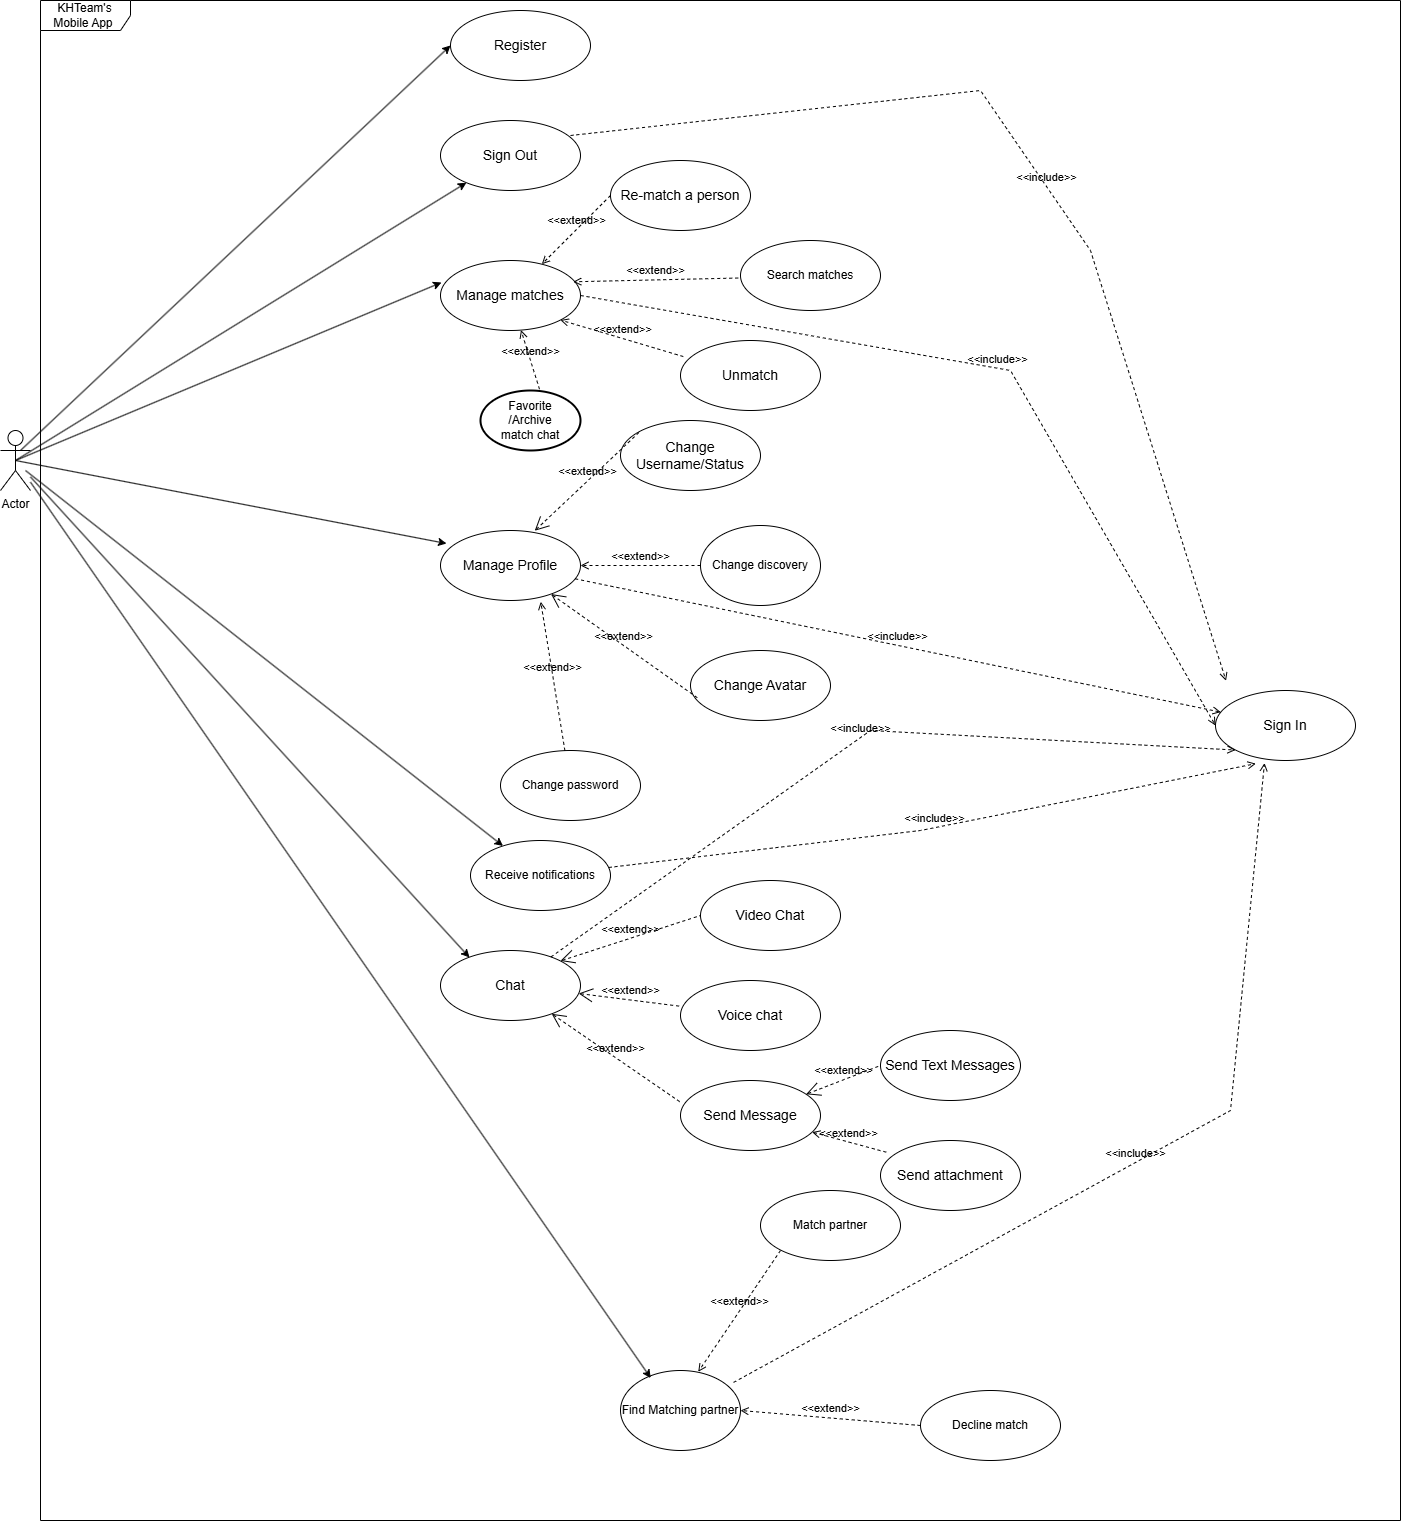

The diagram above was exported from draw.io. Its source (the exported page's mxGraphModel, read from the mxfile embedded in the PNG):
<mxGraphModel dx="2522" dy="2306" grid="1" gridSize="10" guides="1" tooltips="1" connect="1" arrows="1" fold="1" page="1" pageScale="1" pageWidth="850" pageHeight="1100" math="0" shadow="0">
  <root>
    <mxCell id="0" />
    <mxCell id="1" parent="0" />
    <mxCell id="XqAff1sDPye2vkPbovHx-1" value="KHTeam's Mobile App&amp;nbsp;" style="shape=umlFrame;whiteSpace=wrap;html=1;pointerEvents=0;width=90;height=30;" parent="1" vertex="1">
      <mxGeometry x="100" y="-280" width="1360" height="1520" as="geometry" />
    </mxCell>
    <mxCell id="XqAff1sDPye2vkPbovHx-2" value="Actor" style="shape=umlActor;verticalLabelPosition=bottom;verticalAlign=top;html=1;" parent="1" vertex="1">
      <mxGeometry x="60" y="150" width="30" height="60" as="geometry" />
    </mxCell>
    <mxCell id="XqAff1sDPye2vkPbovHx-3" value="&lt;font style=&quot;font-size: 14px;&quot;&gt;Register&lt;/font&gt;" style="ellipse;whiteSpace=wrap;html=1;" parent="1" vertex="1">
      <mxGeometry x="510" y="-270" width="140" height="70" as="geometry" />
    </mxCell>
    <mxCell id="XqAff1sDPye2vkPbovHx-4" value="&lt;font style=&quot;font-size: 14px;&quot;&gt;Sign In&lt;/font&gt;" style="ellipse;whiteSpace=wrap;html=1;" parent="1" vertex="1">
      <mxGeometry x="1275" y="410" width="140" height="70" as="geometry" />
    </mxCell>
    <mxCell id="XqAff1sDPye2vkPbovHx-8" value="&lt;font style=&quot;font-size: 14px;&quot;&gt;Chat&lt;/font&gt;" style="ellipse;whiteSpace=wrap;html=1;" parent="1" vertex="1">
      <mxGeometry x="500" y="670" width="140" height="70" as="geometry" />
    </mxCell>
    <mxCell id="XqAff1sDPye2vkPbovHx-11" value="&lt;font style=&quot;font-size: 14px;&quot;&gt;Manage matches&lt;/font&gt;" style="ellipse;whiteSpace=wrap;html=1;" parent="1" vertex="1">
      <mxGeometry x="500" y="-20" width="140" height="70" as="geometry" />
    </mxCell>
    <mxCell id="XqAff1sDPye2vkPbovHx-12" value="&lt;font style=&quot;font-size: 14px;&quot;&gt;Manage Profile&lt;/font&gt;" style="ellipse;whiteSpace=wrap;html=1;" parent="1" vertex="1">
      <mxGeometry x="500" y="250" width="140" height="70" as="geometry" />
    </mxCell>
    <mxCell id="XqAff1sDPye2vkPbovHx-13" value="&lt;font style=&quot;font-size: 14px;&quot;&gt;Sign Out&lt;/font&gt;" style="ellipse;whiteSpace=wrap;html=1;" parent="1" vertex="1">
      <mxGeometry x="500" y="-160" width="140" height="70" as="geometry" />
    </mxCell>
    <mxCell id="XqAff1sDPye2vkPbovHx-15" value="&lt;span style=&quot;font-size: 14px;&quot;&gt;Re-match a person&lt;/span&gt;" style="ellipse;whiteSpace=wrap;html=1;" parent="1" vertex="1">
      <mxGeometry x="670" y="-120" width="140" height="70" as="geometry" />
    </mxCell>
    <mxCell id="XqAff1sDPye2vkPbovHx-16" value="&lt;font style=&quot;font-size: 14px;&quot;&gt;Unmatch&lt;/font&gt;" style="ellipse;whiteSpace=wrap;html=1;" parent="1" vertex="1">
      <mxGeometry x="740" y="60" width="140" height="70" as="geometry" />
    </mxCell>
    <mxCell id="XqAff1sDPye2vkPbovHx-18" value="&lt;font style=&quot;font-size: 14px;&quot;&gt;Video Chat&lt;/font&gt;" style="ellipse;whiteSpace=wrap;html=1;" parent="1" vertex="1">
      <mxGeometry x="760" y="600" width="140" height="70" as="geometry" />
    </mxCell>
    <mxCell id="XqAff1sDPye2vkPbovHx-19" value="&lt;font style=&quot;font-size: 14px;&quot;&gt;Voice chat&lt;/font&gt;" style="ellipse;whiteSpace=wrap;html=1;" parent="1" vertex="1">
      <mxGeometry x="740" y="700" width="140" height="70" as="geometry" />
    </mxCell>
    <mxCell id="XqAff1sDPye2vkPbovHx-20" value="&lt;div&gt;&lt;font style=&quot;font-size: 14px;&quot;&gt;Change Avatar&lt;/font&gt;&lt;/div&gt;" style="ellipse;whiteSpace=wrap;html=1;" parent="1" vertex="1">
      <mxGeometry x="750" y="370" width="140" height="70" as="geometry" />
    </mxCell>
    <mxCell id="XqAff1sDPye2vkPbovHx-22" value="&lt;font style=&quot;font-size: 14px;&quot;&gt;Change Username/Status&lt;/font&gt;" style="ellipse;whiteSpace=wrap;html=1;" parent="1" vertex="1">
      <mxGeometry x="680" y="140" width="140" height="70" as="geometry" />
    </mxCell>
    <mxCell id="XqAff1sDPye2vkPbovHx-24" value="&lt;font style=&quot;font-size: 14px;&quot;&gt;Send Text Messages&lt;/font&gt;" style="ellipse;whiteSpace=wrap;html=1;" parent="1" vertex="1">
      <mxGeometry x="940" y="750" width="140" height="70" as="geometry" />
    </mxCell>
    <mxCell id="XqAff1sDPye2vkPbovHx-28" value="&lt;font style=&quot;font-size: 14px;&quot;&gt;Send Message&lt;/font&gt;" style="ellipse;whiteSpace=wrap;html=1;" parent="1" vertex="1">
      <mxGeometry x="740" y="800" width="140" height="70" as="geometry" />
    </mxCell>
    <mxCell id="IPHpP_kOj16yoLFDB9tU-7" value="" style="endArrow=classic;html=1;rounded=0;exitX=0.667;exitY=0.333;exitDx=0;exitDy=0;exitPerimeter=0;entryX=0;entryY=0.5;entryDx=0;entryDy=0;" parent="1" source="XqAff1sDPye2vkPbovHx-2" target="XqAff1sDPye2vkPbovHx-3" edge="1">
      <mxGeometry width="50" height="50" relative="1" as="geometry">
        <mxPoint x="820" y="90" as="sourcePoint" />
        <mxPoint x="870" y="40" as="targetPoint" />
      </mxGeometry>
    </mxCell>
    <mxCell id="IPHpP_kOj16yoLFDB9tU-10" value="" style="endArrow=classic;html=1;rounded=0;exitX=0.5;exitY=0.5;exitDx=0;exitDy=0;exitPerimeter=0;" parent="1" source="XqAff1sDPye2vkPbovHx-2" target="XqAff1sDPye2vkPbovHx-13" edge="1">
      <mxGeometry width="50" height="50" relative="1" as="geometry">
        <mxPoint x="820" y="90" as="sourcePoint" />
        <mxPoint x="870" y="40" as="targetPoint" />
      </mxGeometry>
    </mxCell>
    <mxCell id="IPHpP_kOj16yoLFDB9tU-11" value="" style="endArrow=classic;html=1;rounded=0;exitX=0.5;exitY=0.5;exitDx=0;exitDy=0;exitPerimeter=0;entryX=0.007;entryY=0.314;entryDx=0;entryDy=0;entryPerimeter=0;" parent="1" source="XqAff1sDPye2vkPbovHx-2" target="XqAff1sDPye2vkPbovHx-11" edge="1">
      <mxGeometry width="50" height="50" relative="1" as="geometry">
        <mxPoint x="820" y="90" as="sourcePoint" />
        <mxPoint x="870" y="40" as="targetPoint" />
      </mxGeometry>
    </mxCell>
    <mxCell id="IPHpP_kOj16yoLFDB9tU-12" value="" style="endArrow=classic;html=1;rounded=0;exitX=0.5;exitY=0.5;exitDx=0;exitDy=0;exitPerimeter=0;entryX=0.043;entryY=0.186;entryDx=0;entryDy=0;entryPerimeter=0;" parent="1" source="XqAff1sDPye2vkPbovHx-2" target="XqAff1sDPye2vkPbovHx-12" edge="1">
      <mxGeometry width="50" height="50" relative="1" as="geometry">
        <mxPoint x="820" y="90" as="sourcePoint" />
        <mxPoint x="870" y="40" as="targetPoint" />
      </mxGeometry>
    </mxCell>
    <mxCell id="IPHpP_kOj16yoLFDB9tU-13" value="" style="endArrow=classic;html=1;rounded=0;entryX=0.207;entryY=0.1;entryDx=0;entryDy=0;entryPerimeter=0;" parent="1" source="XqAff1sDPye2vkPbovHx-2" target="XqAff1sDPye2vkPbovHx-8" edge="1">
      <mxGeometry width="50" height="50" relative="1" as="geometry">
        <mxPoint x="820" y="360" as="sourcePoint" />
        <mxPoint x="870" y="310" as="targetPoint" />
      </mxGeometry>
    </mxCell>
    <mxCell id="IPHpP_kOj16yoLFDB9tU-17" value="&amp;lt;&amp;lt;extend&amp;gt;&amp;gt;" style="html=1;verticalAlign=bottom;labelBackgroundColor=none;endArrow=open;endFill=0;dashed=1;rounded=0;exitX=0;exitY=0.5;exitDx=0;exitDy=0;" parent="1" source="XqAff1sDPye2vkPbovHx-15" target="XqAff1sDPye2vkPbovHx-11" edge="1">
      <mxGeometry width="160" relative="1" as="geometry">
        <mxPoint x="1110" y="-90" as="sourcePoint" />
        <mxPoint x="1270" y="-90" as="targetPoint" />
      </mxGeometry>
    </mxCell>
    <mxCell id="IPHpP_kOj16yoLFDB9tU-18" value="&amp;lt;&amp;lt;extend&amp;gt;&amp;gt;" style="html=1;verticalAlign=bottom;labelBackgroundColor=none;endArrow=open;endFill=0;dashed=1;rounded=0;exitX=0.02;exitY=0.229;exitDx=0;exitDy=0;exitPerimeter=0;entryX=1;entryY=1;entryDx=0;entryDy=0;" parent="1" source="XqAff1sDPye2vkPbovHx-16" target="XqAff1sDPye2vkPbovHx-11" edge="1">
      <mxGeometry width="160" relative="1" as="geometry">
        <mxPoint x="1110" y="-90" as="sourcePoint" />
        <mxPoint x="1270" y="-90" as="targetPoint" />
      </mxGeometry>
    </mxCell>
    <mxCell id="IPHpP_kOj16yoLFDB9tU-19" value="&amp;lt;&amp;lt;extend&amp;gt;&amp;gt;" style="edgeStyle=none;html=1;startArrow=open;endArrow=none;startSize=12;verticalAlign=bottom;dashed=1;labelBackgroundColor=none;rounded=0;exitX=0.673;exitY=0.004;exitDx=0;exitDy=0;exitPerimeter=0;entryX=0;entryY=0;entryDx=0;entryDy=0;" parent="1" source="XqAff1sDPye2vkPbovHx-12" target="XqAff1sDPye2vkPbovHx-22" edge="1">
      <mxGeometry width="160" relative="1" as="geometry">
        <mxPoint x="1110" y="300" as="sourcePoint" />
        <mxPoint x="1270" y="300" as="targetPoint" />
      </mxGeometry>
    </mxCell>
    <mxCell id="IPHpP_kOj16yoLFDB9tU-20" value="&amp;lt;&amp;lt;extend&amp;gt;&amp;gt;" style="edgeStyle=none;html=1;startArrow=open;endArrow=none;startSize=12;verticalAlign=bottom;dashed=1;labelBackgroundColor=none;rounded=0;entryX=0.051;entryY=0.678;entryDx=0;entryDy=0;entryPerimeter=0;" parent="1" source="XqAff1sDPye2vkPbovHx-12" target="XqAff1sDPye2vkPbovHx-20" edge="1">
      <mxGeometry width="160" relative="1" as="geometry">
        <mxPoint x="1110" y="300" as="sourcePoint" />
        <mxPoint x="1270" y="300" as="targetPoint" />
      </mxGeometry>
    </mxCell>
    <mxCell id="IPHpP_kOj16yoLFDB9tU-22" value="&amp;lt;&amp;lt;extend&amp;gt;&amp;gt;" style="edgeStyle=none;html=1;startArrow=open;endArrow=none;startSize=12;verticalAlign=bottom;dashed=1;labelBackgroundColor=none;rounded=0;entryX=0;entryY=0.5;entryDx=0;entryDy=0;exitX=1;exitY=0;exitDx=0;exitDy=0;" parent="1" source="XqAff1sDPye2vkPbovHx-8" target="XqAff1sDPye2vkPbovHx-18" edge="1">
      <mxGeometry width="160" relative="1" as="geometry">
        <mxPoint x="1110" y="690" as="sourcePoint" />
        <mxPoint x="1270" y="690" as="targetPoint" />
      </mxGeometry>
    </mxCell>
    <mxCell id="IPHpP_kOj16yoLFDB9tU-23" value="&amp;lt;&amp;lt;extend&amp;gt;&amp;gt;" style="edgeStyle=none;html=1;startArrow=open;endArrow=none;startSize=12;verticalAlign=bottom;dashed=1;labelBackgroundColor=none;rounded=0;entryX=0.01;entryY=0.371;entryDx=0;entryDy=0;entryPerimeter=0;" parent="1" source="XqAff1sDPye2vkPbovHx-8" target="XqAff1sDPye2vkPbovHx-19" edge="1">
      <mxGeometry width="160" relative="1" as="geometry">
        <mxPoint x="1110" y="690" as="sourcePoint" />
        <mxPoint x="1270" y="690" as="targetPoint" />
      </mxGeometry>
    </mxCell>
    <mxCell id="IPHpP_kOj16yoLFDB9tU-25" value="&lt;font style=&quot;font-size: 14px;&quot;&gt;Send attachment&lt;/font&gt;" style="ellipse;whiteSpace=wrap;html=1;" parent="1" vertex="1">
      <mxGeometry x="940" y="860" width="140" height="70" as="geometry" />
    </mxCell>
    <mxCell id="IPHpP_kOj16yoLFDB9tU-26" value="&amp;lt;&amp;lt;extend&amp;gt;&amp;gt;" style="edgeStyle=none;html=1;startArrow=open;endArrow=none;startSize=12;verticalAlign=bottom;dashed=1;labelBackgroundColor=none;rounded=0;entryX=0;entryY=0.31;entryDx=0;entryDy=0;entryPerimeter=0;" parent="1" source="XqAff1sDPye2vkPbovHx-8" target="XqAff1sDPye2vkPbovHx-28" edge="1">
      <mxGeometry width="160" relative="1" as="geometry">
        <mxPoint x="1110" y="690" as="sourcePoint" />
        <mxPoint x="1270" y="690" as="targetPoint" />
      </mxGeometry>
    </mxCell>
    <mxCell id="IPHpP_kOj16yoLFDB9tU-28" value="&amp;lt;&amp;lt;extend&amp;gt;&amp;gt;" style="edgeStyle=none;html=1;startArrow=open;endArrow=none;startSize=12;verticalAlign=bottom;dashed=1;labelBackgroundColor=none;rounded=0;entryX=0;entryY=0.5;entryDx=0;entryDy=0;" parent="1" source="XqAff1sDPye2vkPbovHx-28" target="XqAff1sDPye2vkPbovHx-24" edge="1">
      <mxGeometry width="160" relative="1" as="geometry">
        <mxPoint x="1110" y="690" as="sourcePoint" />
        <mxPoint x="1270" y="690" as="targetPoint" />
      </mxGeometry>
    </mxCell>
    <mxCell id="IPHpP_kOj16yoLFDB9tU-29" value="&amp;lt;&amp;lt;extend&amp;gt;&amp;gt;" style="html=1;verticalAlign=bottom;labelBackgroundColor=none;endArrow=open;endFill=0;dashed=1;rounded=0;exitX=0.041;exitY=0.167;exitDx=0;exitDy=0;exitPerimeter=0;" parent="1" source="IPHpP_kOj16yoLFDB9tU-25" target="XqAff1sDPye2vkPbovHx-28" edge="1">
      <mxGeometry width="160" relative="1" as="geometry">
        <mxPoint x="1110" y="690" as="sourcePoint" />
        <mxPoint x="1270" y="690" as="targetPoint" />
      </mxGeometry>
    </mxCell>
    <mxCell id="IPHpP_kOj16yoLFDB9tU-30" value="&amp;lt;&amp;lt;include&amp;gt;&amp;gt;" style="html=1;verticalAlign=bottom;labelBackgroundColor=none;endArrow=open;endFill=0;dashed=1;rounded=0;exitX=1;exitY=0.5;exitDx=0;exitDy=0;entryX=0;entryY=0;entryDx=0;entryDy=0;" parent="1" edge="1">
      <mxGeometry width="160" relative="1" as="geometry">
        <mxPoint x="630" y="-145" as="sourcePoint" />
        <mxPoint x="1285.5025253169415" y="400.25126265847075" as="targetPoint" />
        <Array as="points">
          <mxPoint x="1040" y="-190" />
          <mxPoint x="1150" y="-30" />
        </Array>
      </mxGeometry>
    </mxCell>
    <mxCell id="IPHpP_kOj16yoLFDB9tU-31" value="&amp;lt;&amp;lt;include&amp;gt;&amp;gt;" style="html=1;verticalAlign=bottom;labelBackgroundColor=none;endArrow=open;endFill=0;dashed=1;rounded=0;exitX=1;exitY=0.5;exitDx=0;exitDy=0;entryX=0;entryY=0.5;entryDx=0;entryDy=0;" parent="1" source="XqAff1sDPye2vkPbovHx-11" target="XqAff1sDPye2vkPbovHx-4" edge="1">
      <mxGeometry width="160" relative="1" as="geometry">
        <mxPoint x="1000" y="-10" as="sourcePoint" />
        <mxPoint x="1160" y="-10" as="targetPoint" />
        <Array as="points">
          <mxPoint x="1070" y="90" />
        </Array>
      </mxGeometry>
    </mxCell>
    <mxCell id="IPHpP_kOj16yoLFDB9tU-32" value="&amp;lt;&amp;lt;include&amp;gt;&amp;gt;" style="html=1;verticalAlign=bottom;labelBackgroundColor=none;endArrow=open;endFill=0;dashed=1;rounded=0;" parent="1" source="XqAff1sDPye2vkPbovHx-12" target="XqAff1sDPye2vkPbovHx-4" edge="1">
      <mxGeometry width="160" relative="1" as="geometry">
        <mxPoint x="1000" y="380" as="sourcePoint" />
        <mxPoint x="1160" y="380" as="targetPoint" />
      </mxGeometry>
    </mxCell>
    <mxCell id="IPHpP_kOj16yoLFDB9tU-34" value="&amp;lt;&amp;lt;include&amp;gt;&amp;gt;" style="html=1;verticalAlign=bottom;labelBackgroundColor=none;endArrow=open;endFill=0;dashed=1;rounded=0;entryX=0;entryY=1;entryDx=0;entryDy=0;" parent="1" source="XqAff1sDPye2vkPbovHx-8" target="XqAff1sDPye2vkPbovHx-4" edge="1">
      <mxGeometry width="160" relative="1" as="geometry">
        <mxPoint x="1000" y="380" as="sourcePoint" />
        <mxPoint x="1160" y="380" as="targetPoint" />
        <Array as="points">
          <mxPoint x="930" y="450" />
        </Array>
      </mxGeometry>
    </mxCell>
    <mxCell id="Ns125-A-mOeyUepDzMbY-1" value="Change password" style="ellipse;whiteSpace=wrap;html=1;" parent="1" vertex="1">
      <mxGeometry x="560" y="470" width="140" height="70" as="geometry" />
    </mxCell>
    <mxCell id="Ns125-A-mOeyUepDzMbY-2" value="Change discovery" style="ellipse;whiteSpace=wrap;html=1;" parent="1" vertex="1">
      <mxGeometry x="760" y="245" width="120" height="80" as="geometry" />
    </mxCell>
    <mxCell id="Ns125-A-mOeyUepDzMbY-4" value="&amp;lt;&amp;lt;extend&amp;gt;&amp;gt;" style="html=1;verticalAlign=bottom;labelBackgroundColor=none;endArrow=open;endFill=0;dashed=1;rounded=0;entryX=0.716;entryY=1.018;entryDx=0;entryDy=0;entryPerimeter=0;" parent="1" source="Ns125-A-mOeyUepDzMbY-1" target="XqAff1sDPye2vkPbovHx-12" edge="1">
      <mxGeometry width="160" relative="1" as="geometry">
        <mxPoint x="770" y="420" as="sourcePoint" />
        <mxPoint x="930" y="420" as="targetPoint" />
      </mxGeometry>
    </mxCell>
    <mxCell id="Ns125-A-mOeyUepDzMbY-5" value="&amp;lt;&amp;lt;extend&amp;gt;&amp;gt;" style="html=1;verticalAlign=bottom;labelBackgroundColor=none;endArrow=open;endFill=0;dashed=1;rounded=0;exitX=0;exitY=0.5;exitDx=0;exitDy=0;" parent="1" source="Ns125-A-mOeyUepDzMbY-2" target="XqAff1sDPye2vkPbovHx-12" edge="1">
      <mxGeometry width="160" relative="1" as="geometry">
        <mxPoint x="770" y="420" as="sourcePoint" />
        <mxPoint x="930" y="420" as="targetPoint" />
      </mxGeometry>
    </mxCell>
    <mxCell id="Ns125-A-mOeyUepDzMbY-6" value="Find Matching partner" style="ellipse;whiteSpace=wrap;html=1;" parent="1" vertex="1">
      <mxGeometry x="680" y="1090" width="120" height="80" as="geometry" />
    </mxCell>
    <mxCell id="Ns125-A-mOeyUepDzMbY-8" value="" style="endArrow=classic;html=1;rounded=0;entryX=0.252;entryY=0.094;entryDx=0;entryDy=0;entryPerimeter=0;" parent="1" source="XqAff1sDPye2vkPbovHx-2" target="Ns125-A-mOeyUepDzMbY-6" edge="1">
      <mxGeometry width="50" height="50" relative="1" as="geometry">
        <mxPoint x="820" y="450" as="sourcePoint" />
        <mxPoint x="870" y="400" as="targetPoint" />
      </mxGeometry>
    </mxCell>
    <mxCell id="Ns125-A-mOeyUepDzMbY-10" value="&amp;lt;&amp;lt;include&amp;gt;&amp;gt;" style="html=1;verticalAlign=bottom;labelBackgroundColor=none;endArrow=open;endFill=0;dashed=1;rounded=0;exitX=0.942;exitY=0.149;exitDx=0;exitDy=0;exitPerimeter=0;entryX=0.35;entryY=1.036;entryDx=0;entryDy=0;entryPerimeter=0;" parent="1" source="Ns125-A-mOeyUepDzMbY-6" target="XqAff1sDPye2vkPbovHx-4" edge="1">
      <mxGeometry width="160" relative="1" as="geometry">
        <mxPoint x="770" y="1130" as="sourcePoint" />
        <mxPoint x="930" y="1130" as="targetPoint" />
        <Array as="points">
          <mxPoint x="1290" y="830" />
        </Array>
      </mxGeometry>
    </mxCell>
    <mxCell id="VU46WOfo2l1bPTxpFpif-1" value="&amp;lt;&amp;lt;extend&amp;gt;&amp;gt;" style="html=1;verticalAlign=bottom;labelBackgroundColor=none;endArrow=open;endFill=0;dashed=1;rounded=0;exitX=0;exitY=0.5;exitDx=0;exitDy=0;entryX=0.648;entryY=0.016;entryDx=0;entryDy=0;entryPerimeter=0;" parent="1" target="Ns125-A-mOeyUepDzMbY-6" edge="1">
      <mxGeometry width="160" relative="1" as="geometry">
        <mxPoint x="840" y="970" as="sourcePoint" />
        <mxPoint x="1190" y="1000" as="targetPoint" />
      </mxGeometry>
    </mxCell>
    <mxCell id="VU46WOfo2l1bPTxpFpif-2" value="&amp;lt;&amp;lt;extend&amp;gt;&amp;gt;" style="html=1;verticalAlign=bottom;labelBackgroundColor=none;endArrow=open;endFill=0;dashed=1;rounded=0;exitX=0;exitY=0.5;exitDx=0;exitDy=0;entryX=1;entryY=0.5;entryDx=0;entryDy=0;" parent="1" source="VU46WOfo2l1bPTxpFpif-11" target="Ns125-A-mOeyUepDzMbY-6" edge="1">
      <mxGeometry width="160" relative="1" as="geometry">
        <mxPoint x="870.2399999999998" y="1142.48" as="sourcePoint" />
        <mxPoint x="1190" y="1000" as="targetPoint" />
      </mxGeometry>
    </mxCell>
    <mxCell id="VU46WOfo2l1bPTxpFpif-5" value="&amp;lt;&amp;lt;extend&amp;gt;&amp;gt;" style="html=1;verticalAlign=bottom;labelBackgroundColor=none;endArrow=open;endFill=0;dashed=1;rounded=0;exitX=-0.019;exitY=0.594;exitDx=0;exitDy=0;exitPerimeter=0;entryX=0.948;entryY=0.304;entryDx=0;entryDy=0;entryPerimeter=0;" parent="1" target="XqAff1sDPye2vkPbovHx-11" edge="1">
      <mxGeometry width="160" relative="1" as="geometry">
        <mxPoint x="797.7199999999998" y="-2.480000000000018" as="sourcePoint" />
        <mxPoint x="1190" y="290" as="targetPoint" />
      </mxGeometry>
    </mxCell>
    <mxCell id="VU46WOfo2l1bPTxpFpif-8" value="Search matches" style="ellipse;whiteSpace=wrap;html=1;" parent="1" vertex="1">
      <mxGeometry x="800" y="-40" width="140" height="70" as="geometry" />
    </mxCell>
    <mxCell id="VU46WOfo2l1bPTxpFpif-9" value="Match partner" style="ellipse;whiteSpace=wrap;html=1;" parent="1" vertex="1">
      <mxGeometry x="820" y="910" width="140" height="70" as="geometry" />
    </mxCell>
    <mxCell id="VU46WOfo2l1bPTxpFpif-11" value="Decline match" style="ellipse;whiteSpace=wrap;html=1;" parent="1" vertex="1">
      <mxGeometry x="980" y="1110" width="140" height="70" as="geometry" />
    </mxCell>
    <mxCell id="VU46WOfo2l1bPTxpFpif-12" value="Favorite&lt;div&gt;/Archive&lt;/div&gt;&lt;div&gt;match chat&lt;/div&gt;" style="strokeWidth=2;html=1;shape=mxgraph.flowchart.start_1;whiteSpace=wrap;" parent="1" vertex="1">
      <mxGeometry x="540" y="110" width="100" height="60" as="geometry" />
    </mxCell>
    <mxCell id="VU46WOfo2l1bPTxpFpif-14" value="&amp;lt;&amp;lt;extend&amp;gt;&amp;gt;" style="html=1;verticalAlign=bottom;labelBackgroundColor=none;endArrow=open;endFill=0;dashed=1;rounded=0;exitX=0.59;exitY=-0.021;exitDx=0;exitDy=0;exitPerimeter=0;" parent="1" source="VU46WOfo2l1bPTxpFpif-12" target="XqAff1sDPye2vkPbovHx-11" edge="1">
      <mxGeometry width="160" relative="1" as="geometry">
        <mxPoint x="1030" y="290" as="sourcePoint" />
        <mxPoint x="1190" y="290" as="targetPoint" />
      </mxGeometry>
    </mxCell>
    <mxCell id="tq-YlLDYl8BTI8BcQwT--1" value="Receive notifications" style="ellipse;whiteSpace=wrap;html=1;" vertex="1" parent="1">
      <mxGeometry x="530" y="560" width="140" height="70" as="geometry" />
    </mxCell>
    <mxCell id="tq-YlLDYl8BTI8BcQwT--3" value="&amp;lt;&amp;lt;include&amp;gt;&amp;gt;" style="html=1;verticalAlign=bottom;labelBackgroundColor=none;endArrow=open;endFill=0;dashed=1;rounded=0;entryX=0.288;entryY=1.045;entryDx=0;entryDy=0;entryPerimeter=0;" edge="1" parent="1" source="tq-YlLDYl8BTI8BcQwT--1" target="XqAff1sDPye2vkPbovHx-4">
      <mxGeometry width="160" relative="1" as="geometry">
        <mxPoint x="620" y="686" as="sourcePoint" />
        <mxPoint x="1305" y="480" as="targetPoint" />
        <Array as="points">
          <mxPoint x="980" y="550" />
        </Array>
      </mxGeometry>
    </mxCell>
    <mxCell id="tq-YlLDYl8BTI8BcQwT--4" value="" style="endArrow=classic;html=1;rounded=0;exitX=0.5;exitY=0.5;exitDx=0;exitDy=0;exitPerimeter=0;" edge="1" parent="1" target="tq-YlLDYl8BTI8BcQwT--1">
      <mxGeometry width="50" height="50" relative="1" as="geometry">
        <mxPoint x="85" y="190" as="sourcePoint" />
        <mxPoint x="516" y="273" as="targetPoint" />
      </mxGeometry>
    </mxCell>
  </root>
</mxGraphModel>